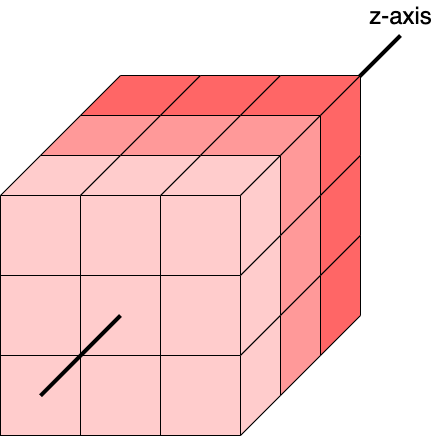

The diagram above was exported from draw.io. Its source (the exported page's mxGraphModel, read from the mxfile embedded in the PNG):
<mxGraphModel dx="-514" dy="-353" grid="1" gridSize="10" guides="1" tooltips="1" connect="1" arrows="1" fold="1" page="1" pageScale="1" pageWidth="850" pageHeight="1100" math="0" shadow="0">
  <root>
    <mxCell id="0" />
    <mxCell id="1" parent="0" />
    <mxCell id="gKRLuMbNnZG6KbKeSzK_-1" value="" style="endArrow=none;html=1;strokeWidth=4;fontSize=24;" parent="1" edge="1">
      <mxGeometry width="50" height="50" relative="1" as="geometry">
        <mxPoint x="2440.000000000001" y="1520.29" as="sourcePoint" />
        <mxPoint x="2720.000000000001" y="1240" as="targetPoint" />
      </mxGeometry>
    </mxCell>
    <mxCell id="gKRLuMbNnZG6KbKeSzK_-2" value="" style="whiteSpace=wrap;html=1;aspect=fixed;fontSize=24;fillColor=#FFCCCC;" parent="1" vertex="1">
      <mxGeometry x="2320" y="1400" width="80" height="80" as="geometry" />
    </mxCell>
    <mxCell id="gKRLuMbNnZG6KbKeSzK_-3" value="" style="whiteSpace=wrap;html=1;aspect=fixed;fontSize=24;fillColor=#FFCCCC;" parent="1" vertex="1">
      <mxGeometry x="2480" y="1400" width="80" height="80" as="geometry" />
    </mxCell>
    <mxCell id="gKRLuMbNnZG6KbKeSzK_-4" value="" style="whiteSpace=wrap;html=1;aspect=fixed;fontSize=24;fillColor=#FFCCCC;" parent="1" vertex="1">
      <mxGeometry x="2400" y="1400" width="80" height="80" as="geometry" />
    </mxCell>
    <mxCell id="gKRLuMbNnZG6KbKeSzK_-5" value="" style="whiteSpace=wrap;html=1;aspect=fixed;strokeColor=#000000;fontSize=24;fillColor=#FFCCCC;" parent="1" vertex="1">
      <mxGeometry x="2320" y="1560" width="80" height="80" as="geometry" />
    </mxCell>
    <mxCell id="gKRLuMbNnZG6KbKeSzK_-6" value="" style="whiteSpace=wrap;html=1;aspect=fixed;strokeColor=#000000;fontSize=24;fillColor=#FFCCCC;" parent="1" vertex="1">
      <mxGeometry x="2480" y="1560" width="80" height="80" as="geometry" />
    </mxCell>
    <mxCell id="gKRLuMbNnZG6KbKeSzK_-7" value="" style="whiteSpace=wrap;html=1;aspect=fixed;strokeColor=#000000;fontSize=24;fillColor=#FFCCCC;" parent="1" vertex="1">
      <mxGeometry x="2400" y="1560" width="80" height="80" as="geometry" />
    </mxCell>
    <mxCell id="gKRLuMbNnZG6KbKeSzK_-8" value="" style="whiteSpace=wrap;html=1;aspect=fixed;strokeColor=#000000;fontSize=24;fillColor=#FFCCCC;" parent="1" vertex="1">
      <mxGeometry x="2320" y="1480" width="80" height="80" as="geometry" />
    </mxCell>
    <mxCell id="gKRLuMbNnZG6KbKeSzK_-9" value="" style="whiteSpace=wrap;html=1;aspect=fixed;strokeColor=#000000;fontSize=24;fillColor=#FFCCCC;" parent="1" vertex="1">
      <mxGeometry x="2480" y="1480" width="80" height="80" as="geometry" />
    </mxCell>
    <mxCell id="gKRLuMbNnZG6KbKeSzK_-10" value="" style="whiteSpace=wrap;html=1;aspect=fixed;strokeColor=#000000;fontSize=24;fillColor=#FFCCCC;" parent="1" vertex="1">
      <mxGeometry x="2400" y="1480" width="80" height="80" as="geometry" />
    </mxCell>
    <mxCell id="gKRLuMbNnZG6KbKeSzK_-11" value="" style="shape=parallelogram;perimeter=parallelogramPerimeter;whiteSpace=wrap;html=1;strokeColor=#000000;fillColor=#FFCCCC;fontSize=24;align=right;rotation=0;size=0.3333333333333333;" parent="1" vertex="1">
      <mxGeometry x="2320" y="1360" width="120" height="40" as="geometry" />
    </mxCell>
    <mxCell id="gKRLuMbNnZG6KbKeSzK_-12" value="" style="shape=parallelogram;perimeter=parallelogramPerimeter;whiteSpace=wrap;html=1;strokeColor=#000000;fillColor=#FFCCCC;fontSize=24;align=right;rotation=0;size=0.3333333333333333;" parent="1" vertex="1">
      <mxGeometry x="2480" y="1360" width="120" height="40" as="geometry" />
    </mxCell>
    <mxCell id="gKRLuMbNnZG6KbKeSzK_-13" value="" style="shape=parallelogram;perimeter=parallelogramPerimeter;whiteSpace=wrap;html=1;strokeColor=#000000;fillColor=#FFCCCC;fontSize=24;align=right;rotation=0;size=0.3333333333333333;" parent="1" vertex="1">
      <mxGeometry x="2400" y="1360" width="120" height="40" as="geometry" />
    </mxCell>
    <mxCell id="gKRLuMbNnZG6KbKeSzK_-14" value="" style="shape=parallelogram;perimeter=parallelogramPerimeter;whiteSpace=wrap;html=1;strokeColor=#000000;fillColor=#FF9999;fontSize=24;align=right;rotation=0;size=0.3333333333333333;" parent="1" vertex="1">
      <mxGeometry x="2360" y="1320" width="120" height="40" as="geometry" />
    </mxCell>
    <mxCell id="gKRLuMbNnZG6KbKeSzK_-15" value="" style="shape=parallelogram;perimeter=parallelogramPerimeter;whiteSpace=wrap;html=1;strokeColor=#000000;fillColor=#FF9999;fontSize=24;align=right;rotation=0;size=0.3333333333333333;" parent="1" vertex="1">
      <mxGeometry x="2440" y="1320" width="120" height="40" as="geometry" />
    </mxCell>
    <mxCell id="gKRLuMbNnZG6KbKeSzK_-16" value="" style="shape=parallelogram;perimeter=parallelogramPerimeter;whiteSpace=wrap;html=1;strokeColor=#000000;fillColor=#FF9999;fontSize=24;align=right;rotation=0;size=0.3333333333333333;" parent="1" vertex="1">
      <mxGeometry x="2520" y="1320" width="120" height="40" as="geometry" />
    </mxCell>
    <mxCell id="gKRLuMbNnZG6KbKeSzK_-17" value="" style="shape=parallelogram;perimeter=parallelogramPerimeter;whiteSpace=wrap;html=1;strokeColor=#000000;fillColor=#FF6666;fontSize=24;align=right;rotation=0;size=0.3333333333333333;" parent="1" vertex="1">
      <mxGeometry x="2400" y="1280" width="120" height="40" as="geometry" />
    </mxCell>
    <mxCell id="gKRLuMbNnZG6KbKeSzK_-18" value="" style="shape=parallelogram;perimeter=parallelogramPerimeter;whiteSpace=wrap;html=1;strokeColor=#000000;fillColor=#FF6666;fontSize=24;align=right;rotation=0;size=0.3333333333333333;" parent="1" vertex="1">
      <mxGeometry x="2480" y="1280" width="120" height="40" as="geometry" />
    </mxCell>
    <mxCell id="gKRLuMbNnZG6KbKeSzK_-19" value="" style="shape=parallelogram;perimeter=parallelogramPerimeter;whiteSpace=wrap;html=1;strokeColor=#000000;fillColor=#FF6666;fontSize=24;align=right;rotation=0;size=0.3333333333333333;" parent="1" vertex="1">
      <mxGeometry x="2560" y="1280" width="120" height="40" as="geometry" />
    </mxCell>
    <mxCell id="gKRLuMbNnZG6KbKeSzK_-20" value="" style="shape=parallelogram;perimeter=parallelogramPerimeter;whiteSpace=wrap;html=1;strokeColor=#000000;fillColor=#FFCCCC;fontSize=24;align=right;rotation=-90;size=0.3333333333333333;flipH=1;" parent="1" vertex="1">
      <mxGeometry x="2520" y="1400" width="120" height="40" as="geometry" />
    </mxCell>
    <mxCell id="gKRLuMbNnZG6KbKeSzK_-21" value="" style="shape=parallelogram;perimeter=parallelogramPerimeter;whiteSpace=wrap;html=1;strokeColor=#000000;fillColor=#FF9999;fontSize=24;align=right;rotation=-90;size=0.3333333333333333;flipH=1;" parent="1" vertex="1">
      <mxGeometry x="2560" y="1360" width="120" height="40" as="geometry" />
    </mxCell>
    <mxCell id="gKRLuMbNnZG6KbKeSzK_-22" value="" style="shape=parallelogram;perimeter=parallelogramPerimeter;whiteSpace=wrap;html=1;strokeColor=#000000;fillColor=#FF6666;fontSize=24;align=right;rotation=-90;size=0.3333333333333333;flipH=1;" parent="1" vertex="1">
      <mxGeometry x="2600" y="1320" width="120" height="40" as="geometry" />
    </mxCell>
    <mxCell id="gKRLuMbNnZG6KbKeSzK_-23" value="" style="shape=parallelogram;perimeter=parallelogramPerimeter;whiteSpace=wrap;html=1;strokeColor=#000000;fillColor=#FFCCCC;fontSize=24;align=right;rotation=-90;size=0.3333333333333333;flipH=1;" parent="1" vertex="1">
      <mxGeometry x="2520" y="1480" width="120" height="40" as="geometry" />
    </mxCell>
    <mxCell id="gKRLuMbNnZG6KbKeSzK_-24" value="" style="shape=parallelogram;perimeter=parallelogramPerimeter;whiteSpace=wrap;html=1;strokeColor=#000000;fillColor=#FF9999;fontSize=24;align=right;rotation=-90;size=0.3333333333333333;flipH=1;" parent="1" vertex="1">
      <mxGeometry x="2560" y="1440" width="120" height="40" as="geometry" />
    </mxCell>
    <mxCell id="gKRLuMbNnZG6KbKeSzK_-25" value="" style="shape=parallelogram;perimeter=parallelogramPerimeter;whiteSpace=wrap;html=1;strokeColor=#000000;fillColor=#FF6666;fontSize=24;align=right;rotation=-90;size=0.3333333333333333;flipH=1;" parent="1" vertex="1">
      <mxGeometry x="2600" y="1400" width="120" height="40" as="geometry" />
    </mxCell>
    <mxCell id="gKRLuMbNnZG6KbKeSzK_-26" value="" style="shape=parallelogram;perimeter=parallelogramPerimeter;whiteSpace=wrap;html=1;strokeColor=#000000;fillColor=#FFCCCC;fontSize=24;align=right;rotation=-90;size=0.3333333333333333;flipH=1;" parent="1" vertex="1">
      <mxGeometry x="2520" y="1560" width="120" height="40" as="geometry" />
    </mxCell>
    <mxCell id="gKRLuMbNnZG6KbKeSzK_-27" value="" style="shape=parallelogram;perimeter=parallelogramPerimeter;whiteSpace=wrap;html=1;strokeColor=#000000;fillColor=#FF9999;fontSize=24;align=right;rotation=-90;size=0.3333333333333333;flipH=1;" parent="1" vertex="1">
      <mxGeometry x="2560" y="1520" width="120" height="40" as="geometry" />
    </mxCell>
    <mxCell id="gKRLuMbNnZG6KbKeSzK_-28" value="" style="shape=parallelogram;perimeter=parallelogramPerimeter;whiteSpace=wrap;html=1;strokeColor=#000000;fillColor=#FF6666;fontSize=24;align=right;rotation=-90;size=0.3333333333333333;flipH=1;" parent="1" vertex="1">
      <mxGeometry x="2600" y="1480" width="120" height="40" as="geometry" />
    </mxCell>
    <mxCell id="gKRLuMbNnZG6KbKeSzK_-29" value="" style="endArrow=none;html=1;strokeWidth=4;fontSize=24;" parent="1" edge="1">
      <mxGeometry width="50" height="50" relative="1" as="geometry">
        <mxPoint x="2360.000000000001" y="1600.29" as="sourcePoint" />
        <mxPoint x="2440.000000000001" y="1520" as="targetPoint" />
      </mxGeometry>
    </mxCell>
    <mxCell id="gKRLuMbNnZG6KbKeSzK_-30" value="z-axis" style="text;html=1;align=center;verticalAlign=middle;resizable=0;points=[];autosize=1;fontSize=24;" parent="1" vertex="1">
      <mxGeometry x="2680" y="1205" width="80" height="30" as="geometry" />
    </mxCell>
  </root>
</mxGraphModel>